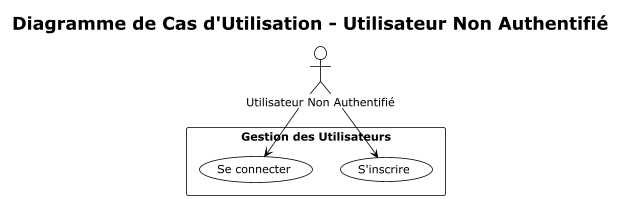

The diagram above was rendered by PlantUML. Its source (embedded in the PNG):
@startuml
!theme plain
title Diagramme de Cas d'Utilisation - Utilisateur Non Authentifié

' Acteur
actor "Utilisateur Non Authentifié" as UnauthUser

' Packages pour organiser les cas d'utilisation
rectangle "Gestion des Utilisateurs" {
  usecase "S'inscrire" as UC1
  usecase "Se connecter" as UC2
}

' Relations pour Utilisateur Non Authentifié
UnauthUser --> UC1
UnauthUser --> UC2

@enduml